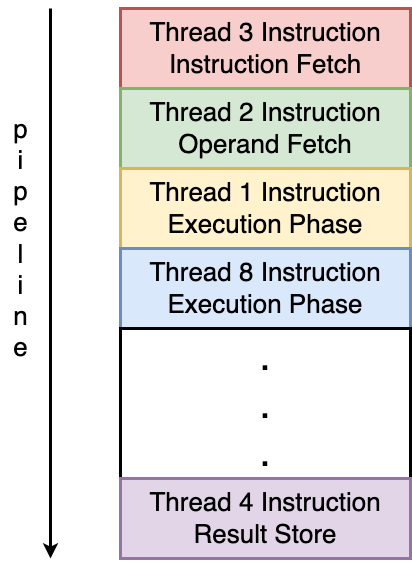

The diagram above was exported from draw.io. Its source (the exported page's mxGraphModel, read from the mxfile embedded in the PNG):
<mxGraphModel dx="2860" dy="1253" grid="1" gridSize="10" guides="1" tooltips="1" connect="1" arrows="1" fold="1" page="0" pageScale="1" pageWidth="827" pageHeight="1169" background="#ffffff" math="0" shadow="0">
  <root>
    <mxCell id="0" />
    <mxCell id="1" parent="0" />
    <mxCell id="n8LcmnEsjxTUoPKEwpYq-1" value="&lt;font style=&quot;font-size: 26px;&quot;&gt;Thread 3 Instruction&lt;br&gt;Instruction Fetch&lt;/font&gt;" style="rounded=0;whiteSpace=wrap;html=1;strokeWidth=3;fillColor=#f8cecc;strokeColor=#b85450;" vertex="1" parent="1">
      <mxGeometry x="-290" y="320" width="290" height="80" as="geometry" />
    </mxCell>
    <mxCell id="n8LcmnEsjxTUoPKEwpYq-2" value="&lt;font style=&quot;font-size: 26px;&quot;&gt;Thread&amp;nbsp;2 Instruction&lt;br&gt;Operand Fetch&lt;/font&gt;" style="rounded=0;whiteSpace=wrap;html=1;strokeWidth=3;fillColor=#d5e8d4;strokeColor=#82b366;" vertex="1" parent="1">
      <mxGeometry x="-290" y="400" width="290" height="80" as="geometry" />
    </mxCell>
    <mxCell id="n8LcmnEsjxTUoPKEwpYq-3" value="&lt;font style=&quot;font-size: 26px;&quot;&gt;Thread&amp;nbsp;1 Instruction&lt;br&gt;Execution Phase&lt;br&gt;&lt;/font&gt;" style="rounded=0;whiteSpace=wrap;html=1;strokeWidth=3;fillColor=#fff2cc;strokeColor=#d6b656;" vertex="1" parent="1">
      <mxGeometry x="-290" y="480" width="290" height="80" as="geometry" />
    </mxCell>
    <mxCell id="n8LcmnEsjxTUoPKEwpYq-4" value="&lt;font style=&quot;font-size: 26px;&quot;&gt;Thread&amp;nbsp;8 Instruction&lt;br&gt;Execution Phase&lt;br&gt;&lt;/font&gt;" style="rounded=0;whiteSpace=wrap;html=1;strokeWidth=3;fillColor=#dae8fc;strokeColor=#6c8ebf;" vertex="1" parent="1">
      <mxGeometry x="-290" y="560" width="290" height="80" as="geometry" />
    </mxCell>
    <mxCell id="n8LcmnEsjxTUoPKEwpYq-5" value="&lt;font style=&quot;font-size: 40px;&quot;&gt;.&lt;br&gt;.&lt;br&gt;.&lt;br&gt;&lt;/font&gt;" style="rounded=0;whiteSpace=wrap;html=1;strokeWidth=3;" vertex="1" parent="1">
      <mxGeometry x="-290" y="640" width="290" height="150" as="geometry" />
    </mxCell>
    <mxCell id="n8LcmnEsjxTUoPKEwpYq-6" value="&lt;font style=&quot;font-size: 26px;&quot;&gt;Thread&amp;nbsp;4 Instruction&lt;br&gt;Result Store&lt;br&gt;&lt;/font&gt;" style="rounded=0;whiteSpace=wrap;html=1;strokeWidth=3;fillColor=#e1d5e7;strokeColor=#9673a6;" vertex="1" parent="1">
      <mxGeometry x="-290" y="790" width="290" height="80" as="geometry" />
    </mxCell>
    <mxCell id="n8LcmnEsjxTUoPKEwpYq-7" value="" style="endArrow=classic;html=1;rounded=0;strokeWidth=3;" edge="1" parent="1">
      <mxGeometry width="50" height="50" relative="1" as="geometry">
        <mxPoint x="-360" y="320" as="sourcePoint" />
        <mxPoint x="-360" y="870" as="targetPoint" />
      </mxGeometry>
    </mxCell>
    <mxCell id="n8LcmnEsjxTUoPKEwpYq-8" value="&lt;font style=&quot;font-size: 26px;&quot;&gt;p&lt;br&gt;i&lt;br&gt;p&lt;br&gt;e&lt;br&gt;l&lt;br&gt;i&lt;br&gt;n&lt;br&gt;e&lt;/font&gt;" style="text;html=1;align=center;verticalAlign=middle;resizable=0;points=[];autosize=1;strokeColor=none;fillColor=none;" vertex="1" parent="1">
      <mxGeometry x="-410" y="420" width="40" height="260" as="geometry" />
    </mxCell>
  </root>
</mxGraphModel>